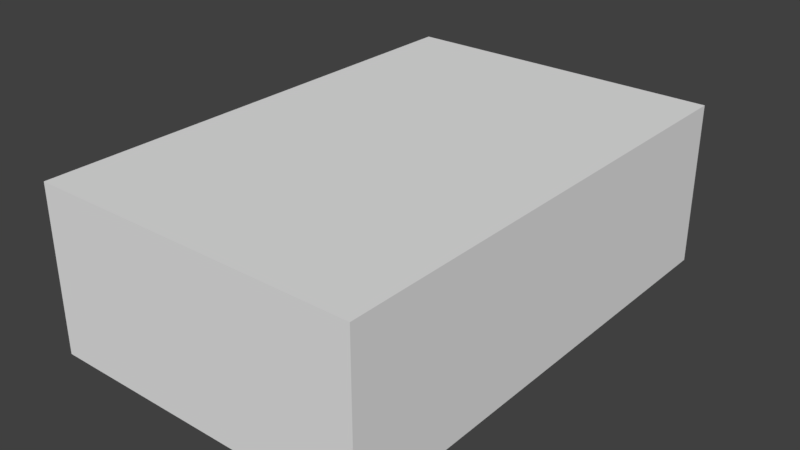 # Source: tile-low.blend  (saved by Blender 2.79.0; exported with 4.5.12 LTS)
import bpy
from mathutils import Matrix  # noqa: F401  (used for matrix-valued properties, if any)

bpy.ops.wm.read_factory_settings(use_empty=True)
scene = bpy.context.scene
scene.name = 'Scene'

# ---- collections
col_collection_1 = bpy.data.collections.new('Collection 1'); scene.collection.children.link(col_collection_1)

# ---- world
world_world = bpy.data.worlds.new('World'); scene.world = world_world
world_world.color = (0.05088, 0.05088, 0.05088)
world_world.use_sun_shadow = False
world_world.sun_shadow_jitter_overblur = 0.0
world_world.cycles.sampling_method = 'MANUAL'

# ---- meshes
me_cube_001 = bpy.data.meshes.new('Cube.001')
me_cube_001.from_pydata([(-1.0, -1.5, 0.0), (-1.0, -1.5, 1.0), (-1.0, 1.5, 0.0), (-1.0, 1.5, 1.0), (1.0, -1.5, 0.0), (1.0, -1.5, 1.0), (1.0, 1.5, 0.0), (1.0, 1.5, 1.0)], [], [(1, 2, 0), (3, 6, 2), (7, 4, 6), (5, 0, 4), (6, 0, 2), (3, 5, 7), (1, 3, 2), (3, 7, 6), (7, 5, 4), (5, 1, 0), (6, 4, 0), (3, 1, 5)])
_uv = me_cube_001.uv_layers.new(name='Face UVMap')
_uv.uv.foreach_set('vector', [0.9794, 0.9864, 0.9805, 0.9875, 0.9805, 0.9864, 0.9826, 0.9864, 0.9805, 0.986, 0.9805, 0.9864, 0.9826, 0.9864, 0.9837, 0.9875, 0.9837, 0.9864, 0.9826, 0.9879, 0.9805, 0.9875, 0.9805, 0.9879, 0.9826, 0.9875, 0.9805, 0.9864, 0.9805, 0.9875, 0.0, 1.0, 0.1562, 0.8828, 0.1562, 1.0, 0.9794, 0.9864, 0.9794, 0.9875, 0.9805, 0.9875, 0.9826, 0.9864, 0.9826, 0.986, 0.9805, 0.986, 0.9826, 0.9864, 0.9826, 0.9875, 0.9837, 0.9875, 0.9826, 0.9879, 0.9826, 0.9875, 0.9805, 0.9875, 0.9826, 0.9875, 0.9826, 0.9864, 0.9805, 0.9864, 0.0, 1.0, 0.0, 0.8828, 0.1562, 0.8828])
_uv.active_render = True
_uv = me_cube_001.uv_layers.new(name='NormalState UVMap')
_uv.uv.foreach_set('vector', [0.03906, 0.02441, 1.118e-08, 0.1416, -1.118e-08, 0.02441, 0.04883, 0.1465, 0.2051, 0.166, 0.04883, 0.166, 0.2148, 0.1416, 0.2539, 0.02441, 0.2539, 0.1416, 0.2051, 0.01953, 0.04883, 0.0, 0.2051, 0.0, 0.2637, 0.1416, 0.4199, 0.02441, 0.4199, 0.1416, 0.04883, 0.1416, 0.2051, 0.02441, 0.2051, 0.1416, 0.03906, 0.02441, 0.03906, 0.1416, 1.118e-08, 0.1416, 0.04883, 0.1465, 0.2051, 0.1465, 0.2051, 0.166, 0.2148, 0.1416, 0.2148, 0.02441, 0.2539, 0.02441, 0.2051, 0.01953, 0.04883, 0.01953, 0.04883, 0.0, 0.2637, 0.1416, 0.2637, 0.02441, 0.4199, 0.02441, 0.04883, 0.1416, 0.04883, 0.02441, 0.2051, 0.02441])
_uv = me_cube_001.uv_layers.new(name='SelectedState UVMap')
_uv.uv.foreach_set('vector', [0.6191, 0.02441, 0.5801, 0.1416, 0.5801, 0.02441, 0.6289, 0.1465, 0.7852, 0.166, 0.6289, 0.166, 0.7949, 0.1416, 0.834, 0.02441, 0.834, 0.1416, 0.7852, 0.01953, 0.6289, 0.0, 0.7852, 0.0, 0.8438, 0.1416, 1.0, 0.02441, 1.0, 0.1416, 0.6289, 0.1416, 0.7852, 0.02441, 0.7852, 0.1416, 0.6191, 0.02441, 0.6191, 0.1416, 0.5801, 0.1416, 0.6289, 0.1465, 0.7852, 0.1465, 0.7852, 0.166, 0.7949, 0.1416, 0.7949, 0.02441, 0.834, 0.02441, 0.7852, 0.01953, 0.6289, 0.01953, 0.6289, 0.0, 0.8438, 0.1416, 0.8438, 0.02441, 1.0, 0.02441, 0.6289, 0.1416, 0.6289, 0.02441, 0.7852, 0.02441])
_ca = me_cube_001.color_attributes.new('Col', 'BYTE_COLOR', 'CORNER')
_ca.data.foreach_set('color', [1.0, 1.0, 1.0, 1.0, 1.0, 1.0, 1.0, 1.0, 1.0, 1.0, 1.0, 1.0, 1.0, 1.0, 1.0, 1.0, 1.0, 1.0, 1.0, 1.0, 1.0, 1.0, 1.0, 1.0, 1.0, 1.0, 1.0, 1.0, 1.0, 1.0, 1.0, 1.0, 1.0, 1.0, 1.0, 1.0, 1.0, 1.0, 1.0, 1.0, 1.0, 1.0, 1.0, 1.0, 1.0, 1.0, 1.0, 1.0, 1.0, 1.0, 1.0, 1.0, 1.0, 1.0, 1.0, 1.0, 1.0, 1.0, 1.0, 1.0, 1.0, 1.0, 1.0, 1.0, 1.0, 1.0, 1.0, 1.0, 1.0, 1.0, 1.0, 1.0, 1.0, 1.0, 1.0, 1.0, 1.0, 1.0, 1.0, 1.0, 1.0, 1.0, 1.0, 1.0, 1.0, 1.0, 1.0, 1.0, 1.0, 1.0, 1.0, 1.0, 1.0, 1.0, 1.0, 1.0, 1.0, 1.0, 1.0, 1.0, 1.0, 1.0, 1.0, 1.0, 1.0, 1.0, 1.0, 1.0, 1.0, 1.0, 1.0, 1.0, 1.0, 1.0, 1.0, 1.0, 1.0, 1.0, 1.0, 1.0, 1.0, 1.0, 1.0, 1.0, 1.0, 1.0, 1.0, 1.0, 1.0, 1.0, 1.0, 1.0, 1.0, 1.0, 1.0, 1.0, 1.0, 1.0, 1.0, 1.0, 1.0, 1.0, 1.0, 1.0])
me_cube_001.use_remesh_preserve_volume = False
me_cube_001.use_remesh_preserve_attributes = False
me_cube_001.use_mirror_vertex_groups = False
me_cube_001.use_paint_bone_selection = False
me_cube_001.use_paint_mask = True
me_cube_001.update()

# ---- objects
ob_cube = bpy.data.objects.new('Cube', me_cube_001)

# ---- transforms, parenting, visibility, modifiers, constraints
ob_cube.location = (0.0, 0.0, 0.0)
ob_cube.lineart.crease_threshold = 0.0

# ---- collection membership
col_collection_1.objects.link(ob_cube)

# ---- scene / render settings (as saved in the file)
scene.frame_start = 1; scene.frame_end = 250; scene.frame_set(2)
scene.render.engine = 'BLENDER_EEVEE_NEXT'
scene.render.resolution_percentage = 50
scene.render.dither_intensity = 0.0
scene.cycles.use_denoising = False
scene.cycles.samples = 128
scene.cycles.sampling_pattern = 'TABULATED_SOBOL'
scene.cycles.use_adaptive_sampling = False
scene.cycles.use_light_tree = False
scene.cycles.blur_glossy = 0.0
scene.cycles.sample_clamp_indirect = 0.0
scene.view_settings.view_transform = 'Standard'
bpy.context.view_layer.update()

# ---- added for rendering (the .blend has no active camera and no usable light): camera, sun
cam_auto = bpy.data.cameras.new('AutoCamera')
cam_auto.lens = 50.0
cam_auto.sensor_width = 36.0
cam_auto.clip_end = 1000.0
ob_auto_camera = bpy.data.objects.new('AutoCamera', cam_auto)
scene.collection.objects.link(ob_auto_camera)
ob_auto_camera.location = (3.46187, -4.15425, 3.2695)
ob_auto_camera.rotation_euler = (1.09748, -7.21219e-08, 0.694738)
scene.camera = ob_auto_camera
light_auto_sun = bpy.data.lights.new('AutoSun', 'SUN')
light_auto_sun.energy = 3.0
light_auto_sun.angle = 0.0523599
ob_auto_sun = bpy.data.objects.new('AutoSun', light_auto_sun)
scene.collection.objects.link(ob_auto_sun)
ob_auto_sun.rotation_euler = (0.872665, 0.174533, 0.523599)
bpy.context.view_layer.update()
